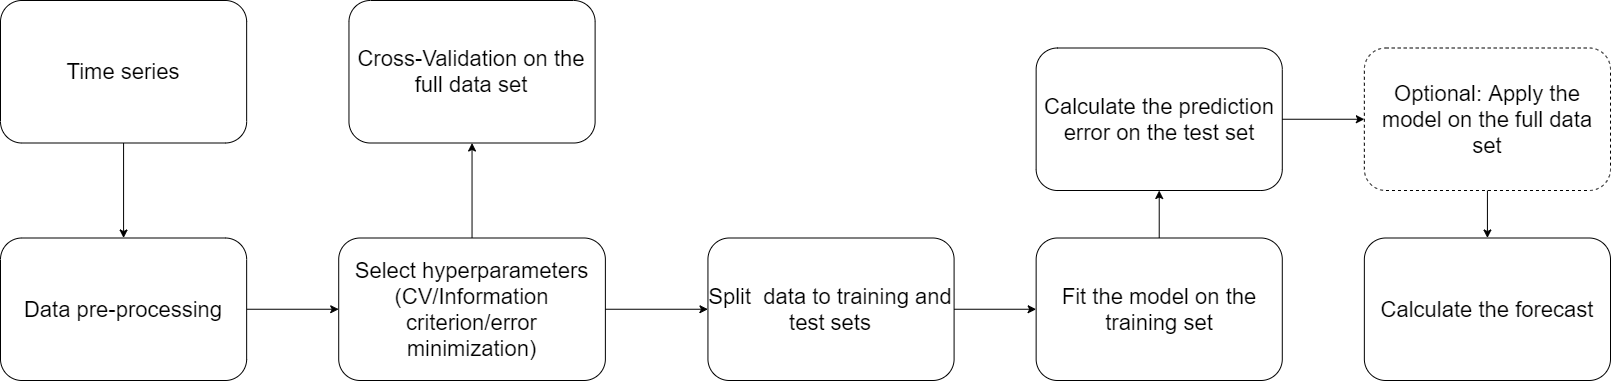

The diagram above was exported from draw.io. Its source (the exported page's mxGraphModel, read from the mxfile embedded in the PNG):
<mxGraphModel dx="1827" dy="488" grid="1" gridSize="10" guides="1" tooltips="1" connect="1" arrows="1" fold="1" page="1" pageScale="1" pageWidth="827" pageHeight="1169" math="0" shadow="0">
  <root>
    <mxCell id="0" />
    <mxCell id="1" parent="0" />
    <mxCell id="2" value="" style="group;fontSize=30;" vertex="1" connectable="0" parent="1">
      <mxGeometry x="-790" y="40" width="1600" height="380" as="geometry" />
    </mxCell>
    <mxCell id="3" value="Select hyperparameters&lt;br style=&quot;font-size: 22px;&quot;&gt;(CV/Information criterion/error minimization)" style="rounded=1;whiteSpace=wrap;html=1;fontSize=22;" vertex="1" parent="2">
      <mxGeometry x="328.20512820512823" y="237.5" width="266.6666666666667" height="142.5" as="geometry" />
    </mxCell>
    <mxCell id="4" style="edgeStyle=orthogonalEdgeStyle;rounded=0;orthogonalLoop=1;jettySize=auto;html=1;exitX=1;exitY=0.5;exitDx=0;exitDy=0;entryX=0;entryY=0.5;entryDx=0;entryDy=0;" edge="1" parent="2" target="3">
      <mxGeometry relative="1" as="geometry">
        <mxPoint x="236.1538461538462" y="308.75" as="sourcePoint" />
      </mxGeometry>
    </mxCell>
    <mxCell id="5" value="Cross-Validation on the full data set" style="rounded=1;whiteSpace=wrap;html=1;fontSize=22;" vertex="1" parent="2">
      <mxGeometry x="338.46153846153845" width="246.15384615384616" height="142.5" as="geometry" />
    </mxCell>
    <mxCell id="6" style="edgeStyle=orthogonalEdgeStyle;rounded=0;orthogonalLoop=1;jettySize=auto;html=1;exitX=0.5;exitY=0;exitDx=0;exitDy=0;entryX=0.5;entryY=1;entryDx=0;entryDy=0;" edge="1" parent="2" source="3" target="5">
      <mxGeometry relative="1" as="geometry" />
    </mxCell>
    <mxCell id="7" value="Split&amp;nbsp; data to training and test sets" style="rounded=1;whiteSpace=wrap;html=1;fontSize=22;" vertex="1" parent="2">
      <mxGeometry x="697.4358974358973" y="237.5" width="246.15384615384616" height="142.5" as="geometry" />
    </mxCell>
    <mxCell id="8" style="edgeStyle=orthogonalEdgeStyle;rounded=0;orthogonalLoop=1;jettySize=auto;html=1;exitX=1;exitY=0.5;exitDx=0;exitDy=0;entryX=0;entryY=0.5;entryDx=0;entryDy=0;" edge="1" parent="2" source="3" target="7">
      <mxGeometry relative="1" as="geometry" />
    </mxCell>
    <mxCell id="9" value="Fit the model on the training set" style="rounded=1;whiteSpace=wrap;html=1;fontSize=22;" vertex="1" parent="2">
      <mxGeometry x="1025.6410256410256" y="237.5" width="246.15384615384616" height="142.5" as="geometry" />
    </mxCell>
    <mxCell id="10" style="edgeStyle=orthogonalEdgeStyle;rounded=0;orthogonalLoop=1;jettySize=auto;html=1;exitX=1;exitY=0.5;exitDx=0;exitDy=0;entryX=0;entryY=0.5;entryDx=0;entryDy=0;" edge="1" parent="2" source="7" target="9">
      <mxGeometry relative="1" as="geometry" />
    </mxCell>
    <mxCell id="11" value="Calculate the prediction error on the test set" style="rounded=1;whiteSpace=wrap;html=1;fontSize=22;" vertex="1" parent="2">
      <mxGeometry x="1025.6410256410256" y="47.5" width="246.15384615384616" height="142.5" as="geometry" />
    </mxCell>
    <mxCell id="12" style="edgeStyle=orthogonalEdgeStyle;rounded=0;orthogonalLoop=1;jettySize=auto;html=1;exitX=0.5;exitY=0;exitDx=0;exitDy=0;entryX=0.5;entryY=1;entryDx=0;entryDy=0;" edge="1" parent="2" source="9" target="11">
      <mxGeometry relative="1" as="geometry" />
    </mxCell>
    <mxCell id="13" value="Optional: Apply the model on the full data set" style="rounded=1;whiteSpace=wrap;html=1;dashed=1;fontSize=22;" vertex="1" parent="2">
      <mxGeometry x="1353.8461538461538" y="47.5" width="246.15384615384616" height="142.5" as="geometry" />
    </mxCell>
    <mxCell id="14" style="edgeStyle=orthogonalEdgeStyle;rounded=0;orthogonalLoop=1;jettySize=auto;html=1;exitX=1;exitY=0.5;exitDx=0;exitDy=0;entryX=0;entryY=0.5;entryDx=0;entryDy=0;" edge="1" parent="2" source="11" target="13">
      <mxGeometry relative="1" as="geometry" />
    </mxCell>
    <mxCell id="15" value="Calculate the forecast" style="rounded=1;whiteSpace=wrap;html=1;fontSize=22;" vertex="1" parent="2">
      <mxGeometry x="1353.8461538461538" y="237.5" width="246.15384615384616" height="142.5" as="geometry" />
    </mxCell>
    <mxCell id="16" style="edgeStyle=orthogonalEdgeStyle;rounded=0;orthogonalLoop=1;jettySize=auto;html=1;exitX=0.5;exitY=1;exitDx=0;exitDy=0;entryX=0.5;entryY=0;entryDx=0;entryDy=0;" edge="1" parent="2" source="13" target="15">
      <mxGeometry relative="1" as="geometry" />
    </mxCell>
    <mxCell id="17" value="Data pre-processing" style="rounded=1;whiteSpace=wrap;html=1;fontSize=22;" vertex="1" parent="2">
      <mxGeometry x="-9.99846153846147" y="237.5" width="246.15384615384616" height="142.5" as="geometry" />
    </mxCell>
    <mxCell id="18" style="edgeStyle=orthogonalEdgeStyle;rounded=0;orthogonalLoop=1;jettySize=auto;html=1;fontSize=22;" edge="1" parent="2" source="19" target="17">
      <mxGeometry relative="1" as="geometry" />
    </mxCell>
    <mxCell id="19" value="Time series" style="rounded=1;whiteSpace=wrap;html=1;fontSize=22;" vertex="1" parent="2">
      <mxGeometry x="-9.99846153846147" width="246.15384615384616" height="142.5" as="geometry" />
    </mxCell>
  </root>
</mxGraphModel>